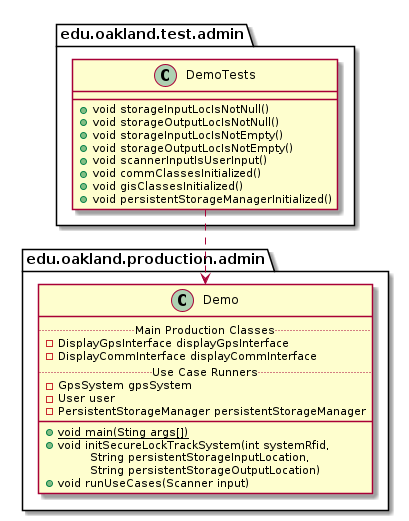

The diagram above was rendered by PlantUML. Its source (embedded in the PNG):
@startuml DemoTests_DirectDependencies


package edu.oakland.test.admin {
    class DemoTests {
        + void storageInputLocIsNotNull()
        + void storageOutputLocIsNotNull()
        + void storageInputLocIsNotEmpty()
        + void storageOutputLocIsNotEmpty()
        + void scannerInputIsUserInput()
        + void commClassesInitialized()
        + void gisClassesInitialized()
        + void persistentStorageManagerInitialized()
    }
}



package edu.oakland.production.admin {
    class Demo {
        .. Main Production Classes ..
        - DisplayGpsInterface displayGpsInterface
        - DisplayCommInterface displayCommInterface
        .. Use Case Runners ..
        - GpsSystem gpsSystem
        - User user
        - PersistentStorageManager persistentStorageManager
        __
        {static} + void main(Sting args[])
        + void initSecureLockTrackSystem(int systemRfid,
        \tString persistentStorageInputLocation,
        \tString persistentStorageOutputLocation)
        + void runUseCases(Scanner input)
    }
}

DemoTests ..> Demo



@enduml